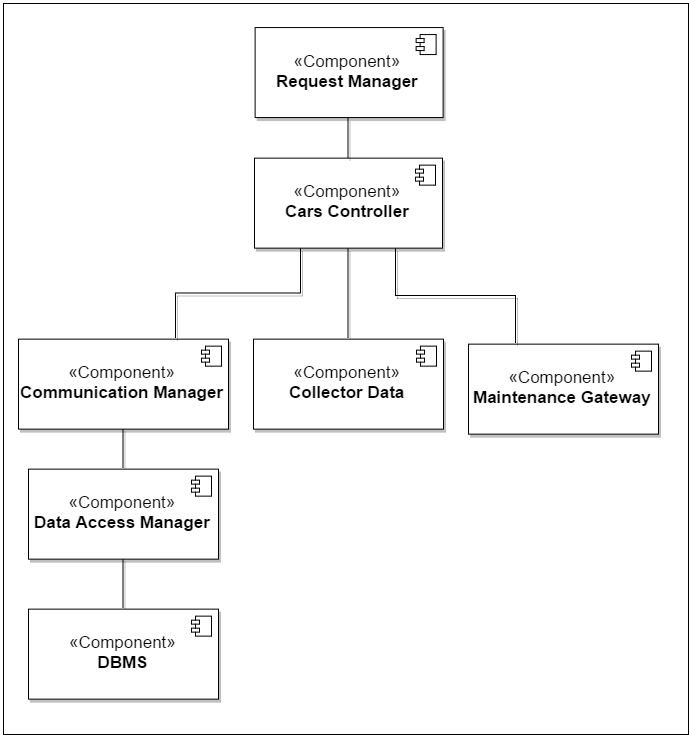

The diagram above was exported from draw.io. Its source (the exported page's mxGraphModel, read from the mxfile embedded in the PNG):
<mxGraphModel dx="3128" dy="1533" grid="1" gridSize="10" guides="1" tooltips="1" connect="1" arrows="1" fold="1" page="1" pageScale="1" pageWidth="40000" pageHeight="5000" background="#ffffff" math="0" shadow="0">
  <root>
    <mxCell id="0" />
    <mxCell id="1" parent="0" />
    <mxCell id="2" value="" style="whiteSpace=wrap;html=1;shadow=0;strokeColor=#000000;fontSize=17;fontColor=#FF8000;" vertex="1" parent="1">
      <mxGeometry x="1485" y="3010" width="685" height="731" as="geometry" />
    </mxCell>
    <mxCell id="3" style="edgeStyle=orthogonalEdgeStyle;rounded=0;comic=0;html=1;exitX=0.5;exitY=0;entryX=0.5;entryY=1;shadow=1;endArrow=none;endFill=0;jettySize=auto;orthogonalLoop=1;strokeWidth=1;fontSize=17;fontColor=#FF8000;" edge="1" source="4" target="8" parent="1">
      <mxGeometry x="1605" y="3565.636363557547" as="geometry" />
    </mxCell>
    <mxCell id="4" value="&lt;font color=&quot;#000000&quot;&gt;«Component»&lt;br&gt;&lt;/font&gt;&lt;b&gt;&lt;font color=&quot;#000000&quot;&gt;DBMS&lt;/font&gt;&lt;/b&gt;" style="html=1;shadow=1;fontSize=17;fontColor=#FF8000;" vertex="1" parent="1">
      <mxGeometry x="1510" y="3615.636363557547" width="190" height="90" as="geometry" />
    </mxCell>
    <mxCell id="5" value="" style="shape=component;jettyWidth=8;jettyHeight=4;" vertex="1" parent="4">
      <mxGeometry x="1" width="20" height="20" relative="1" as="geometry">
        <mxPoint x="-27" y="7" as="offset" />
      </mxGeometry>
    </mxCell>
    <mxCell id="6" value="" style="shape=component;jettyWidth=8;jettyHeight=4;" vertex="1" parent="1">
      <mxGeometry x="1673" y="3622.636363557547" width="20" height="20" as="geometry">
        <mxPoint x="-27" y="7" as="offset" />
      </mxGeometry>
    </mxCell>
    <mxCell id="7" style="edgeStyle=orthogonalEdgeStyle;rounded=0;comic=0;html=1;exitX=0.5;exitY=0;entryX=0.5;entryY=1;shadow=1;endArrow=none;endFill=0;jettySize=auto;orthogonalLoop=1;strokeWidth=1;fontSize=17;fontColor=#FF8000;" edge="1" source="8" target="11" parent="1">
      <mxGeometry x="1605" y="3435.636363557547" as="geometry" />
    </mxCell>
    <mxCell id="8" value="&lt;font color=&quot;#000000&quot;&gt;«Component»&lt;br&gt;&lt;/font&gt;&lt;b&gt;&lt;font color=&quot;#000000&quot;&gt;Data Access Manager&lt;/font&gt;&lt;/b&gt;" style="html=1;shadow=1;fontSize=17;fontColor=#FF8000;" vertex="1" parent="1">
      <mxGeometry x="1510" y="3475.636363557547" width="190" height="90" as="geometry" />
    </mxCell>
    <mxCell id="9" value="" style="shape=component;jettyWidth=8;jettyHeight=4;" vertex="1" parent="8">
      <mxGeometry x="1" width="20" height="20" relative="1" as="geometry">
        <mxPoint x="-27" y="7" as="offset" />
      </mxGeometry>
    </mxCell>
    <mxCell id="10" value="" style="shape=component;jettyWidth=8;jettyHeight=4;" vertex="1" parent="1">
      <mxGeometry x="1673" y="3482.636363557547" width="20" height="20" as="geometry">
        <mxPoint x="-27" y="7" as="offset" />
      </mxGeometry>
    </mxCell>
    <mxCell id="11" value="&lt;font color=&quot;#000000&quot;&gt;«Component»&lt;br&gt;&lt;/font&gt;&lt;b&gt;&lt;font color=&quot;#000000&quot;&gt;Communication Manager&lt;/font&gt;&lt;/b&gt;" style="html=1;shadow=1;fontSize=17;fontColor=#FF8000;" vertex="1" parent="1">
      <mxGeometry x="1500" y="3345.636363557547" width="210" height="90" as="geometry" />
    </mxCell>
    <mxCell id="12" value="" style="shape=component;jettyWidth=8;jettyHeight=4;" vertex="1" parent="11">
      <mxGeometry x="1" width="20" height="20" relative="1" as="geometry">
        <mxPoint x="-27" y="7" as="offset" />
      </mxGeometry>
    </mxCell>
    <mxCell id="13" value="" style="shape=component;jettyWidth=8;jettyHeight=4;" vertex="1" parent="1">
      <mxGeometry x="1683" y="3352.636363557547" width="20" height="20" as="geometry">
        <mxPoint x="-27" y="7" as="offset" />
      </mxGeometry>
    </mxCell>
    <mxCell id="14" value="&lt;font color=&quot;#000000&quot;&gt;«Component»&lt;br&gt;&lt;/font&gt;&lt;b&gt;&lt;font color=&quot;#000000&quot;&gt;Maintenance Gateway&lt;/font&gt;&lt;/b&gt;" style="html=1;shadow=1;fontSize=17;fontColor=#FF8000;" vertex="1" parent="1">
      <mxGeometry x="1950" y="3350.636363557547" width="190" height="90" as="geometry" />
    </mxCell>
    <mxCell id="15" value="" style="shape=component;jettyWidth=8;jettyHeight=4;" vertex="1" parent="14">
      <mxGeometry x="1" width="20" height="20" relative="1" as="geometry">
        <mxPoint x="-27" y="7" as="offset" />
      </mxGeometry>
    </mxCell>
    <mxCell id="16" value="" style="shape=component;jettyWidth=8;jettyHeight=4;" vertex="1" parent="1">
      <mxGeometry x="2113" y="3357.636363557547" width="20" height="20" as="geometry">
        <mxPoint x="-27" y="7" as="offset" />
      </mxGeometry>
    </mxCell>
    <mxCell id="17" style="edgeStyle=orthogonalEdgeStyle;rounded=0;comic=0;html=1;exitX=0.25;exitY=1;entryX=0.75;entryY=0;shadow=1;endArrow=none;endFill=0;jettySize=auto;orthogonalLoop=1;strokeWidth=1;fontSize=17;fontColor=#FF8000;" edge="1" source="20" target="11" parent="1">
      <mxGeometry x="1658" y="3256.636363557547" as="geometry">
        <Array as="points">
          <mxPoint x="1783" y="3300.636363557547" />
          <mxPoint x="1657" y="3300.636363557547" />
        </Array>
      </mxGeometry>
    </mxCell>
    <mxCell id="18" style="edgeStyle=orthogonalEdgeStyle;rounded=0;comic=0;html=1;exitX=0.75;exitY=1;entryX=0.25;entryY=0;shadow=1;endArrow=none;endFill=0;jettySize=auto;orthogonalLoop=1;strokeWidth=1;fontSize=17;fontColor=#FF8000;" edge="1" source="20" target="14" parent="1">
      <mxGeometry x="1878" y="3256.636363557547" as="geometry" />
    </mxCell>
    <mxCell id="19" style="edgeStyle=orthogonalEdgeStyle;rounded=0;comic=0;html=1;exitX=0.5;exitY=1;entryX=0.5;entryY=0;shadow=1;endArrow=none;endFill=0;jettySize=auto;orthogonalLoop=1;strokeWidth=1;fontSize=17;fontColor=#FF8000;" edge="1" source="20" target="23" parent="1">
      <mxGeometry x="1830" y="3255" as="geometry" />
    </mxCell>
    <mxCell id="20" value="&lt;font color=&quot;#000000&quot;&gt;«Component»&lt;br&gt;&lt;/font&gt;&lt;b&gt;&lt;font color=&quot;#000000&quot;&gt;Cars Controller&lt;/font&gt;&lt;/b&gt;" style="html=1;shadow=1;fontSize=17;fontColor=#FF8000;" vertex="1" parent="1">
      <mxGeometry x="1736" y="3164.636363557547" width="188" height="90" as="geometry" />
    </mxCell>
    <mxCell id="21" value="" style="shape=component;jettyWidth=8;jettyHeight=4;" vertex="1" parent="20">
      <mxGeometry x="1" width="20" height="20" relative="1" as="geometry">
        <mxPoint x="-27" y="7" as="offset" />
      </mxGeometry>
    </mxCell>
    <mxCell id="22" value="" style="shape=component;jettyWidth=8;jettyHeight=4;" vertex="1" parent="1">
      <mxGeometry x="1897" y="3171.636363557547" width="20" height="20" as="geometry">
        <mxPoint x="-27" y="7" as="offset" />
      </mxGeometry>
    </mxCell>
    <mxCell id="23" value="&lt;font color=&quot;#000000&quot;&gt;«Component»&lt;br&gt;&lt;/font&gt;&lt;b&gt;&lt;font color=&quot;#000000&quot;&gt;Collector Data&lt;/font&gt;&lt;/b&gt;" style="html=1;shadow=1;fontSize=17;fontColor=#FF8000;" vertex="1" parent="1">
      <mxGeometry x="1735" y="3345.636363557547" width="190" height="90" as="geometry" />
    </mxCell>
    <mxCell id="24" value="" style="shape=component;jettyWidth=8;jettyHeight=4;" vertex="1" parent="23">
      <mxGeometry x="1" width="20" height="20" relative="1" as="geometry">
        <mxPoint x="-27" y="7" as="offset" />
      </mxGeometry>
    </mxCell>
    <mxCell id="25" value="" style="shape=component;jettyWidth=8;jettyHeight=4;" vertex="1" parent="1">
      <mxGeometry x="1898" y="3352.636363557547" width="20" height="20" as="geometry">
        <mxPoint x="-27" y="7" as="offset" />
      </mxGeometry>
    </mxCell>
    <mxCell id="26" style="edgeStyle=orthogonalEdgeStyle;rounded=0;comic=0;html=1;exitX=0.5;exitY=1;entryX=0.5;entryY=0;shadow=1;endArrow=none;endFill=0;jettySize=auto;orthogonalLoop=1;strokeWidth=1;fontSize=17;fontColor=#FF8000;" edge="1" source="27" target="20" parent="1">
      <mxGeometry x="1829.5" y="3124.5" as="geometry" />
    </mxCell>
    <mxCell id="27" value="&lt;font color=&quot;#000000&quot;&gt;«Component»&lt;br&gt;&lt;/font&gt;&lt;b&gt;&lt;font color=&quot;#000000&quot;&gt;Request Manager&lt;/font&gt;&lt;/b&gt;" style="html=1;shadow=1;fontSize=17;fontColor=#FF8000;" vertex="1" parent="1">
      <mxGeometry x="1736.620320798821" y="3034.060605929246" width="188" height="90" as="geometry" />
    </mxCell>
    <mxCell id="28" value="" style="shape=component;jettyWidth=8;jettyHeight=4;" vertex="1" parent="27">
      <mxGeometry x="1" width="20" height="20" relative="1" as="geometry">
        <mxPoint x="-27" y="7" as="offset" />
      </mxGeometry>
    </mxCell>
    <mxCell id="29" value="" style="shape=component;jettyWidth=8;jettyHeight=4;" vertex="1" parent="1">
      <mxGeometry x="1897.620320798821" y="3041.060605929246" width="20" height="20" as="geometry">
        <mxPoint x="-27" y="7" as="offset" />
      </mxGeometry>
    </mxCell>
  </root>
</mxGraphModel>